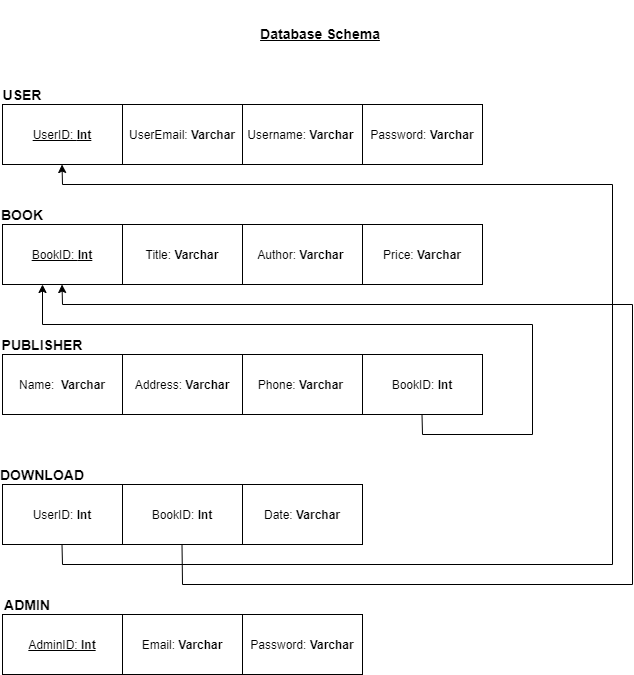

The diagram above was exported from draw.io. Its source (the exported page's mxGraphModel, read from the mxfile embedded in the PNG):
<mxGraphModel dx="868" dy="450" grid="0" gridSize="10" guides="1" tooltips="1" connect="1" arrows="1" fold="1" page="1" pageScale="1" pageWidth="850" pageHeight="1100" math="0" shadow="0">
  <root>
    <mxCell id="0" />
    <mxCell id="1" parent="0" />
    <mxCell id="ph0ffR6ZQAwhJdSQBBFn-1" value="&lt;u&gt;UserID: &lt;b&gt;Int&lt;/b&gt;&lt;/u&gt;" style="rounded=0;whiteSpace=wrap;html=1;strokeWidth=1;" vertex="1" parent="1">
      <mxGeometry x="134" y="156" width="120" height="60" as="geometry" />
    </mxCell>
    <mxCell id="ph0ffR6ZQAwhJdSQBBFn-2" value="UserEmail: &lt;b&gt;Varchar&lt;/b&gt;" style="rounded=0;whiteSpace=wrap;html=1;strokeWidth=1;" vertex="1" parent="1">
      <mxGeometry x="254" y="156" width="120" height="60" as="geometry" />
    </mxCell>
    <mxCell id="ph0ffR6ZQAwhJdSQBBFn-3" value="Username: &lt;b&gt;Varchar&amp;nbsp;&lt;/b&gt;" style="rounded=0;whiteSpace=wrap;html=1;strokeWidth=1;" vertex="1" parent="1">
      <mxGeometry x="374" y="156" width="120" height="60" as="geometry" />
    </mxCell>
    <mxCell id="ph0ffR6ZQAwhJdSQBBFn-4" value="Password: &lt;b&gt;Varchar&lt;/b&gt;" style="rounded=0;whiteSpace=wrap;html=1;strokeWidth=1;" vertex="1" parent="1">
      <mxGeometry x="494" y="156" width="120" height="60" as="geometry" />
    </mxCell>
    <mxCell id="ph0ffR6ZQAwhJdSQBBFn-6" value="&lt;b&gt;&lt;font style=&quot;font-size: 14px&quot;&gt;USER&lt;/font&gt;&lt;/b&gt;" style="text;html=1;strokeColor=none;fillColor=none;align=center;verticalAlign=middle;whiteSpace=wrap;rounded=0;strokeWidth=1;" vertex="1" parent="1">
      <mxGeometry x="134" y="136" width="40" height="20" as="geometry" />
    </mxCell>
    <mxCell id="ph0ffR6ZQAwhJdSQBBFn-7" value="&lt;u&gt;BookID: &lt;b&gt;Int&lt;/b&gt;&lt;/u&gt;" style="rounded=0;whiteSpace=wrap;html=1;strokeWidth=1;" vertex="1" parent="1">
      <mxGeometry x="134" y="276" width="120" height="60" as="geometry" />
    </mxCell>
    <mxCell id="ph0ffR6ZQAwhJdSQBBFn-8" value="Title: &lt;b&gt;Varchar&lt;/b&gt;" style="rounded=0;whiteSpace=wrap;html=1;strokeWidth=1;" vertex="1" parent="1">
      <mxGeometry x="254" y="276" width="120" height="60" as="geometry" />
    </mxCell>
    <mxCell id="ph0ffR6ZQAwhJdSQBBFn-9" value="Author: &lt;b&gt;Varchar&amp;nbsp;&lt;/b&gt;" style="rounded=0;whiteSpace=wrap;html=1;strokeWidth=1;" vertex="1" parent="1">
      <mxGeometry x="374" y="276" width="120" height="60" as="geometry" />
    </mxCell>
    <mxCell id="ph0ffR6ZQAwhJdSQBBFn-10" value="Price: &lt;b&gt;Varchar&lt;/b&gt;" style="rounded=0;whiteSpace=wrap;html=1;strokeWidth=1;" vertex="1" parent="1">
      <mxGeometry x="494" y="276" width="120" height="60" as="geometry" />
    </mxCell>
    <mxCell id="ph0ffR6ZQAwhJdSQBBFn-11" value="&lt;b&gt;&lt;font style=&quot;font-size: 14px&quot;&gt;BOOK&lt;/font&gt;&lt;/b&gt;" style="text;html=1;strokeColor=none;fillColor=none;align=center;verticalAlign=middle;whiteSpace=wrap;rounded=0;strokeWidth=1;" vertex="1" parent="1">
      <mxGeometry x="134" y="256" width="40" height="20" as="geometry" />
    </mxCell>
    <mxCell id="ph0ffR6ZQAwhJdSQBBFn-12" value="Name:&amp;nbsp; &lt;b&gt;Varchar&lt;/b&gt;" style="rounded=0;whiteSpace=wrap;html=1;strokeWidth=1;" vertex="1" parent="1">
      <mxGeometry x="134" y="406" width="120" height="60" as="geometry" />
    </mxCell>
    <mxCell id="ph0ffR6ZQAwhJdSQBBFn-13" value="Address: &lt;b&gt;Varchar&lt;/b&gt;" style="rounded=0;whiteSpace=wrap;html=1;strokeWidth=1;" vertex="1" parent="1">
      <mxGeometry x="254" y="406" width="120" height="60" as="geometry" />
    </mxCell>
    <mxCell id="ph0ffR6ZQAwhJdSQBBFn-14" value="Phone: &lt;b&gt;Varchar&amp;nbsp;&lt;/b&gt;" style="rounded=0;whiteSpace=wrap;html=1;strokeWidth=1;" vertex="1" parent="1">
      <mxGeometry x="374" y="406" width="120" height="60" as="geometry" />
    </mxCell>
    <mxCell id="ph0ffR6ZQAwhJdSQBBFn-16" value="&lt;b&gt;&lt;font style=&quot;font-size: 14px&quot;&gt;PUBLISHER&lt;/font&gt;&lt;/b&gt;" style="text;html=1;strokeColor=none;fillColor=none;align=center;verticalAlign=middle;whiteSpace=wrap;rounded=0;strokeWidth=1;" vertex="1" parent="1">
      <mxGeometry x="134" y="386" width="80" height="20" as="geometry" />
    </mxCell>
    <mxCell id="ph0ffR6ZQAwhJdSQBBFn-17" value="UserID: &lt;b&gt;Int&lt;/b&gt;" style="rounded=0;whiteSpace=wrap;html=1;strokeWidth=1;" vertex="1" parent="1">
      <mxGeometry x="134" y="536" width="120" height="60" as="geometry" />
    </mxCell>
    <mxCell id="ph0ffR6ZQAwhJdSQBBFn-18" value="&lt;span style=&quot;white-space: normal&quot;&gt;BookID: &lt;b&gt;Int&lt;/b&gt;&lt;/span&gt;" style="rounded=0;whiteSpace=wrap;html=1;strokeWidth=1;" vertex="1" parent="1">
      <mxGeometry x="254" y="536" width="120" height="60" as="geometry" />
    </mxCell>
    <mxCell id="ph0ffR6ZQAwhJdSQBBFn-19" value="Date: &lt;b&gt;Varchar&lt;/b&gt;" style="rounded=0;whiteSpace=wrap;html=1;strokeWidth=1;" vertex="1" parent="1">
      <mxGeometry x="374" y="536" width="120" height="60" as="geometry" />
    </mxCell>
    <mxCell id="ph0ffR6ZQAwhJdSQBBFn-21" value="&lt;b&gt;&lt;font style=&quot;font-size: 14px&quot;&gt;DOWNLOAD&lt;/font&gt;&lt;/b&gt;" style="text;html=1;strokeColor=none;fillColor=none;align=center;verticalAlign=middle;whiteSpace=wrap;rounded=0;strokeWidth=1;" vertex="1" parent="1">
      <mxGeometry x="134" y="516" width="80" height="20" as="geometry" />
    </mxCell>
    <mxCell id="ph0ffR6ZQAwhJdSQBBFn-22" value="&lt;u&gt;AdminID: &lt;b&gt;Int&lt;/b&gt;&lt;/u&gt;" style="rounded=0;whiteSpace=wrap;html=1;strokeWidth=1;" vertex="1" parent="1">
      <mxGeometry x="134" y="666" width="120" height="60" as="geometry" />
    </mxCell>
    <mxCell id="ph0ffR6ZQAwhJdSQBBFn-23" value="Email: &lt;b&gt;Varchar&lt;/b&gt;" style="rounded=0;whiteSpace=wrap;html=1;strokeWidth=1;" vertex="1" parent="1">
      <mxGeometry x="254" y="666" width="120" height="60" as="geometry" />
    </mxCell>
    <mxCell id="ph0ffR6ZQAwhJdSQBBFn-24" value="Password: &lt;b&gt;Varchar&lt;/b&gt;" style="rounded=0;whiteSpace=wrap;html=1;strokeWidth=1;" vertex="1" parent="1">
      <mxGeometry x="374" y="666" width="120" height="60" as="geometry" />
    </mxCell>
    <mxCell id="ph0ffR6ZQAwhJdSQBBFn-25" value="&lt;span style=&quot;font-size: 14px&quot;&gt;&lt;b&gt;ADMIN&lt;/b&gt;&lt;/span&gt;" style="text;html=1;strokeColor=none;fillColor=none;align=center;verticalAlign=middle;whiteSpace=wrap;rounded=0;strokeWidth=1;" vertex="1" parent="1">
      <mxGeometry x="134" y="646" width="50" height="20" as="geometry" />
    </mxCell>
    <mxCell id="ph0ffR6ZQAwhJdSQBBFn-26" value="" style="endArrow=none;html=1;strokeWidth=1;" edge="1" parent="1">
      <mxGeometry width="50" height="50" relative="1" as="geometry">
        <mxPoint x="194" y="616" as="sourcePoint" />
        <mxPoint x="744" y="616" as="targetPoint" />
      </mxGeometry>
    </mxCell>
    <mxCell id="ph0ffR6ZQAwhJdSQBBFn-27" value="" style="endArrow=none;html=1;strokeWidth=1;" edge="1" parent="1">
      <mxGeometry width="50" height="50" relative="1" as="geometry">
        <mxPoint x="194" y="616" as="sourcePoint" />
        <mxPoint x="193.5" y="596" as="targetPoint" />
      </mxGeometry>
    </mxCell>
    <mxCell id="ph0ffR6ZQAwhJdSQBBFn-29" value="" style="endArrow=none;html=1;strokeWidth=1;" edge="1" parent="1">
      <mxGeometry width="50" height="50" relative="1" as="geometry">
        <mxPoint x="744" y="616" as="sourcePoint" />
        <mxPoint x="744" y="236" as="targetPoint" />
      </mxGeometry>
    </mxCell>
    <mxCell id="ph0ffR6ZQAwhJdSQBBFn-30" value="" style="endArrow=none;html=1;strokeWidth=1;" edge="1" parent="1">
      <mxGeometry width="50" height="50" relative="1" as="geometry">
        <mxPoint x="194" y="236" as="sourcePoint" />
        <mxPoint x="744" y="236" as="targetPoint" />
      </mxGeometry>
    </mxCell>
    <mxCell id="ph0ffR6ZQAwhJdSQBBFn-31" value="" style="endArrow=classic;html=1;strokeWidth=1;" edge="1" parent="1">
      <mxGeometry width="50" height="50" relative="1" as="geometry">
        <mxPoint x="194" y="236" as="sourcePoint" />
        <mxPoint x="193.5" y="216" as="targetPoint" />
      </mxGeometry>
    </mxCell>
    <mxCell id="ph0ffR6ZQAwhJdSQBBFn-34" value="" style="endArrow=none;html=1;strokeWidth=1;" edge="1" parent="1">
      <mxGeometry width="50" height="50" relative="1" as="geometry">
        <mxPoint x="314" y="636" as="sourcePoint" />
        <mxPoint x="313.5" y="596" as="targetPoint" />
      </mxGeometry>
    </mxCell>
    <mxCell id="ph0ffR6ZQAwhJdSQBBFn-35" value="" style="endArrow=none;html=1;strokeWidth=1;" edge="1" parent="1">
      <mxGeometry width="50" height="50" relative="1" as="geometry">
        <mxPoint x="314" y="636" as="sourcePoint" />
        <mxPoint x="764" y="636" as="targetPoint" />
      </mxGeometry>
    </mxCell>
    <mxCell id="ph0ffR6ZQAwhJdSQBBFn-37" value="" style="endArrow=none;html=1;strokeWidth=1;" edge="1" parent="1">
      <mxGeometry width="50" height="50" relative="1" as="geometry">
        <mxPoint x="764" y="636" as="sourcePoint" />
        <mxPoint x="764" y="356" as="targetPoint" />
      </mxGeometry>
    </mxCell>
    <mxCell id="ph0ffR6ZQAwhJdSQBBFn-40" value="" style="endArrow=classic;html=1;strokeWidth=1;" edge="1" parent="1">
      <mxGeometry width="50" height="50" relative="1" as="geometry">
        <mxPoint x="194" y="356" as="sourcePoint" />
        <mxPoint x="193.5" y="336" as="targetPoint" />
      </mxGeometry>
    </mxCell>
    <mxCell id="ph0ffR6ZQAwhJdSQBBFn-41" value="" style="endArrow=none;html=1;strokeWidth=1;" edge="1" parent="1">
      <mxGeometry width="50" height="50" relative="1" as="geometry">
        <mxPoint x="194" y="356" as="sourcePoint" />
        <mxPoint x="764" y="356" as="targetPoint" />
      </mxGeometry>
    </mxCell>
    <mxCell id="ph0ffR6ZQAwhJdSQBBFn-42" value="BookID: &lt;b&gt;Int&lt;/b&gt;" style="rounded=0;whiteSpace=wrap;html=1;strokeWidth=1;" vertex="1" parent="1">
      <mxGeometry x="494" y="406" width="120" height="60" as="geometry" />
    </mxCell>
    <mxCell id="ph0ffR6ZQAwhJdSQBBFn-43" value="" style="endArrow=none;html=1;strokeWidth=1;" edge="1" parent="1">
      <mxGeometry width="50" height="50" relative="1" as="geometry">
        <mxPoint x="554" y="486" as="sourcePoint" />
        <mxPoint x="553.5" y="466" as="targetPoint" />
      </mxGeometry>
    </mxCell>
    <mxCell id="ph0ffR6ZQAwhJdSQBBFn-44" value="" style="endArrow=none;html=1;strokeWidth=1;" edge="1" parent="1">
      <mxGeometry width="50" height="50" relative="1" as="geometry">
        <mxPoint x="554" y="486" as="sourcePoint" />
        <mxPoint x="664" y="486" as="targetPoint" />
      </mxGeometry>
    </mxCell>
    <mxCell id="ph0ffR6ZQAwhJdSQBBFn-45" value="" style="endArrow=none;html=1;strokeWidth=1;" edge="1" parent="1">
      <mxGeometry width="50" height="50" relative="1" as="geometry">
        <mxPoint x="664" y="376" as="sourcePoint" />
        <mxPoint x="664" y="486" as="targetPoint" />
      </mxGeometry>
    </mxCell>
    <mxCell id="ph0ffR6ZQAwhJdSQBBFn-46" value="" style="endArrow=none;html=1;strokeWidth=1;" edge="1" parent="1">
      <mxGeometry width="50" height="50" relative="1" as="geometry">
        <mxPoint x="174" y="376" as="sourcePoint" />
        <mxPoint x="664" y="376" as="targetPoint" />
      </mxGeometry>
    </mxCell>
    <mxCell id="ph0ffR6ZQAwhJdSQBBFn-48" value="" style="endArrow=classic;html=1;strokeWidth=1;" edge="1" parent="1">
      <mxGeometry width="50" height="50" relative="1" as="geometry">
        <mxPoint x="174" y="376" as="sourcePoint" />
        <mxPoint x="174" y="336" as="targetPoint" />
      </mxGeometry>
    </mxCell>
    <mxCell id="ph0ffR6ZQAwhJdSQBBFn-49" value="&lt;h1&gt;&lt;b&gt;&lt;font style=&quot;font-size: 14px&quot;&gt;&lt;u&gt;Database Schema&lt;/u&gt;&lt;/font&gt;&lt;/b&gt;&lt;/h1&gt;" style="text;html=1;strokeColor=none;fillColor=none;align=center;verticalAlign=middle;whiteSpace=wrap;rounded=0;strokeWidth=1;" vertex="1" parent="1">
      <mxGeometry x="367" y="72" width="170" height="20" as="geometry" />
    </mxCell>
  </root>
</mxGraphModel>